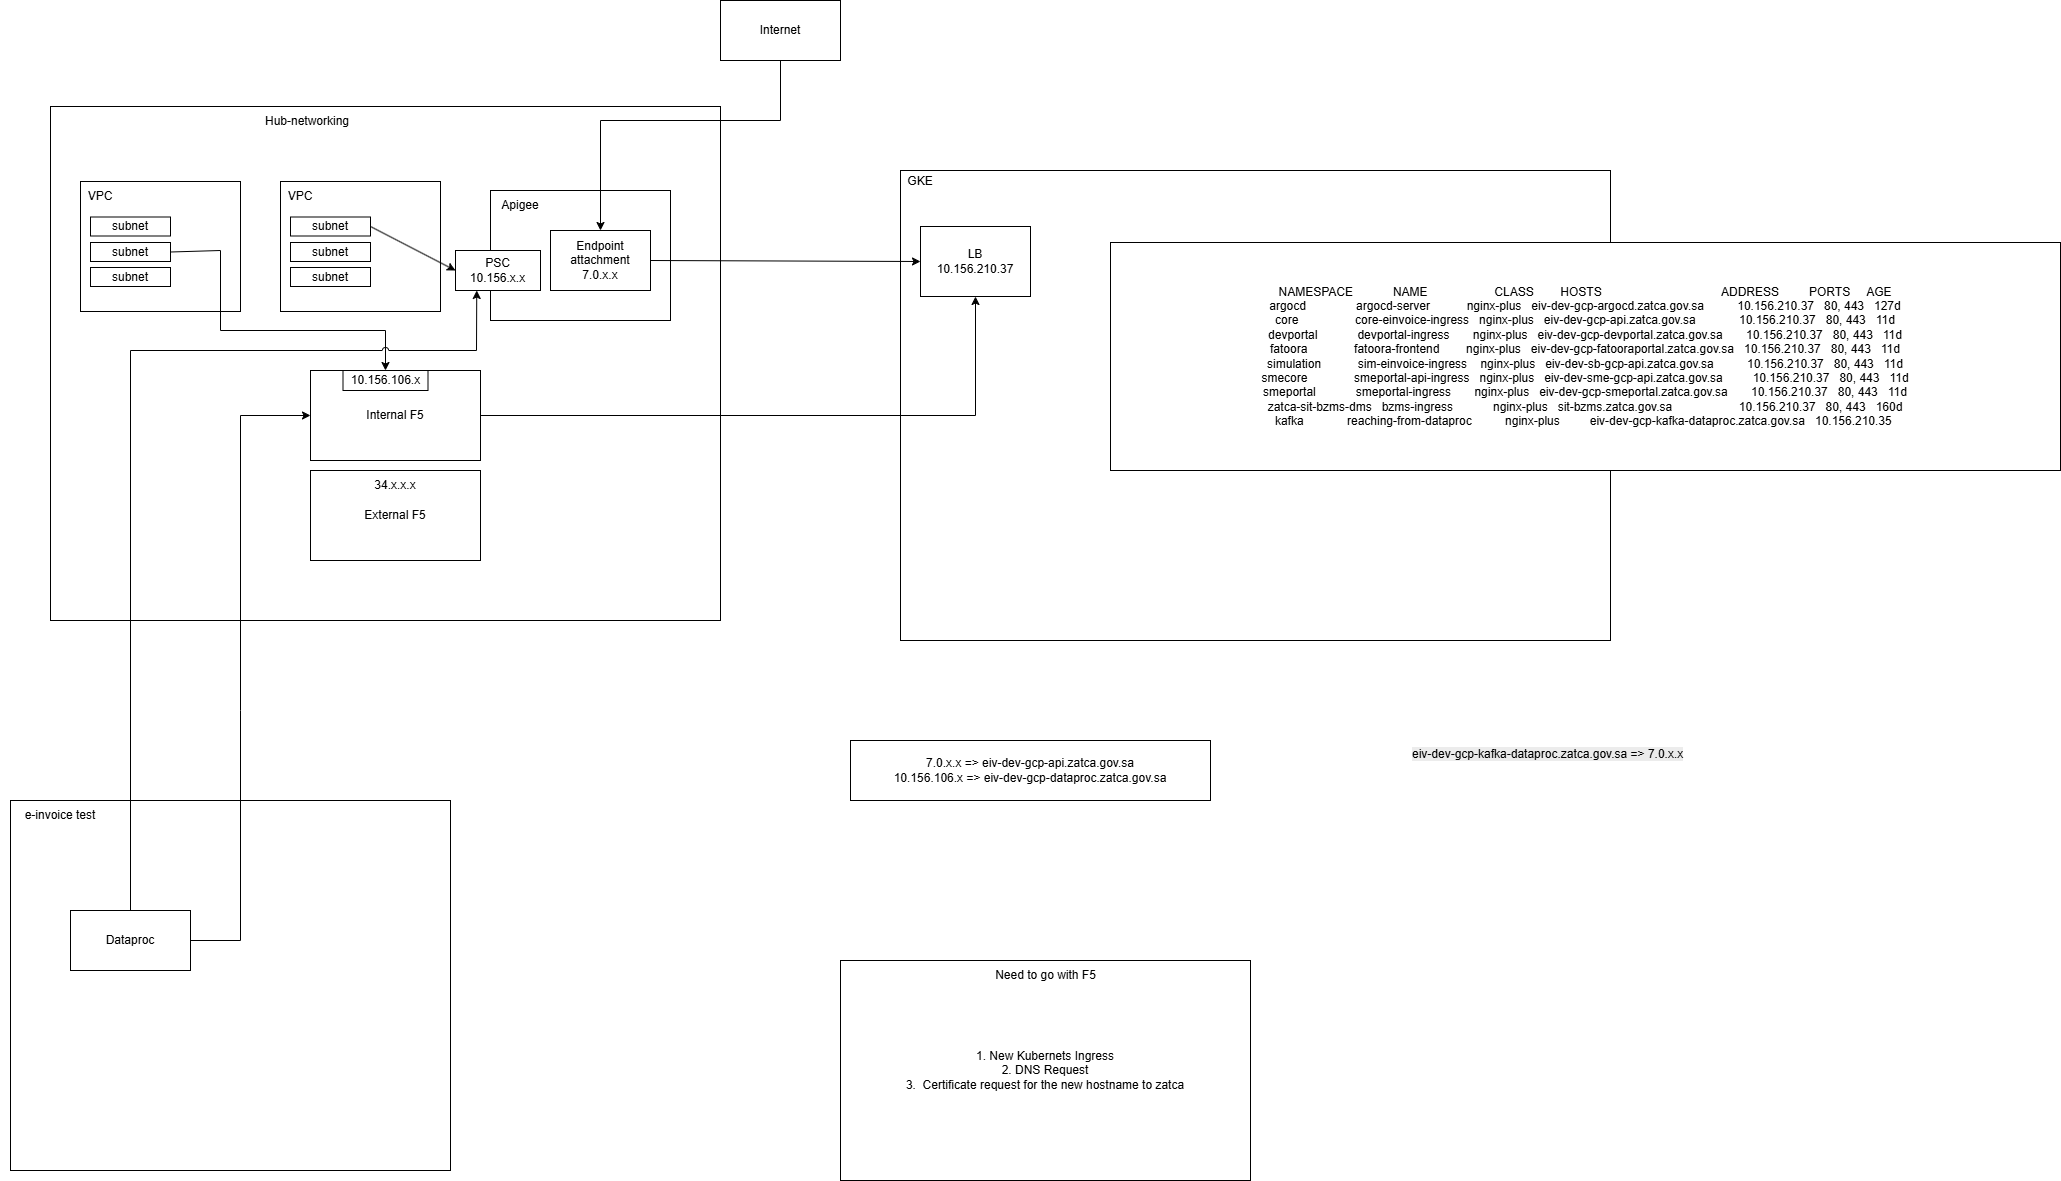

The diagram above was exported from draw.io. Its source (the exported page's mxGraphModel, read from the mxfile embedded in the PNG):
<mxGraphModel dx="2733" dy="816" grid="1" gridSize="10" guides="1" tooltips="1" connect="1" arrows="1" fold="1" page="1" pageScale="1" pageWidth="827" pageHeight="1169" math="0" shadow="0">
  <root>
    <mxCell id="0" />
    <mxCell id="1" parent="0" />
    <mxCell id="kJWXfd3DTNOTC3M4aOFK-11" parent="1" style="rounded=0;whiteSpace=wrap;html=1;" value="" vertex="1">
      <mxGeometry height="514" width="670" x="-300" y="746" as="geometry" />
    </mxCell>
    <mxCell id="kJWXfd3DTNOTC3M4aOFK-1" parent="1" style="rounded=0;whiteSpace=wrap;html=1;" value="" vertex="1">
      <mxGeometry height="470" width="710" x="550" y="810" as="geometry" />
    </mxCell>
    <mxCell id="kJWXfd3DTNOTC3M4aOFK-2" parent="1" style="text;html=1;whiteSpace=wrap;strokeColor=none;fillColor=none;align=center;verticalAlign=middle;rounded=0;" value="GKE" vertex="1">
      <mxGeometry height="30" width="60" x="540" y="806" as="geometry" />
    </mxCell>
    <mxCell id="kJWXfd3DTNOTC3M4aOFK-3" parent="1" style="rounded=0;whiteSpace=wrap;html=1;" value="LB&lt;div&gt;10.156.210.37&lt;/div&gt;" vertex="1">
      <mxGeometry height="70" width="110" x="570" y="866" as="geometry" />
    </mxCell>
    <mxCell id="kJWXfd3DTNOTC3M4aOFK-4" parent="1" style="rounded=0;whiteSpace=wrap;html=1;" value="" vertex="1">
      <mxGeometry height="130" width="180" x="140" y="830" as="geometry" />
    </mxCell>
    <mxCell id="kJWXfd3DTNOTC3M4aOFK-5" parent="1" style="text;html=1;whiteSpace=wrap;strokeColor=none;fillColor=none;align=center;verticalAlign=middle;rounded=0;" value="Apigee" vertex="1">
      <mxGeometry height="30" width="60" x="140" y="830" as="geometry" />
    </mxCell>
    <mxCell id="kJWXfd3DTNOTC3M4aOFK-6" parent="1" style="rounded=0;whiteSpace=wrap;html=1;" value="Endpoint attachment&lt;div&gt;7.0.x.x&lt;/div&gt;" vertex="1">
      <mxGeometry height="60" width="100" x="200" y="870" as="geometry" />
    </mxCell>
    <mxCell id="kJWXfd3DTNOTC3M4aOFK-7" edge="1" parent="1" source="kJWXfd3DTNOTC3M4aOFK-6" style="endArrow=classic;html=1;rounded=0;exitX=1;exitY=0.5;exitDx=0;exitDy=0;entryX=0;entryY=0.5;entryDx=0;entryDy=0;" target="kJWXfd3DTNOTC3M4aOFK-3" value="">
      <mxGeometry height="50" relative="1" width="50" as="geometry">
        <mxPoint x="390" y="930" as="sourcePoint" />
        <mxPoint x="440" y="880" as="targetPoint" />
      </mxGeometry>
    </mxCell>
    <mxCell id="kJWXfd3DTNOTC3M4aOFK-8" parent="1" style="rounded=0;whiteSpace=wrap;html=1;" value="Internet" vertex="1">
      <mxGeometry height="60" width="120" x="370" y="640" as="geometry" />
    </mxCell>
    <mxCell id="kJWXfd3DTNOTC3M4aOFK-9" edge="1" parent="1" source="kJWXfd3DTNOTC3M4aOFK-8" style="endArrow=classic;html=1;rounded=0;exitX=0.5;exitY=1;exitDx=0;exitDy=0;entryX=0.5;entryY=0;entryDx=0;entryDy=0;" target="kJWXfd3DTNOTC3M4aOFK-6" value="">
      <mxGeometry height="50" relative="1" width="50" as="geometry">
        <Array as="points">
          <mxPoint x="430" y="760" />
          <mxPoint x="250" y="760" />
        </Array>
        <mxPoint x="390" y="920" as="sourcePoint" />
        <mxPoint x="440" y="870" as="targetPoint" />
      </mxGeometry>
    </mxCell>
    <mxCell id="kJWXfd3DTNOTC3M4aOFK-10" parent="1" style="rounded=0;whiteSpace=wrap;html=1;" value="" vertex="1">
      <mxGeometry height="130" width="160" x="-70" y="821" as="geometry" />
    </mxCell>
    <mxCell id="kJWXfd3DTNOTC3M4aOFK-12" parent="1" style="text;html=1;whiteSpace=wrap;strokeColor=none;fillColor=none;align=center;verticalAlign=middle;rounded=0;" value="Hub-networking" vertex="1">
      <mxGeometry height="30" width="90" x="-88" y="746" as="geometry" />
    </mxCell>
    <mxCell id="kJWXfd3DTNOTC3M4aOFK-13" parent="1" style="text;html=1;whiteSpace=wrap;strokeColor=none;fillColor=none;align=center;verticalAlign=middle;rounded=0;" value="VPC" vertex="1">
      <mxGeometry height="30" width="60" x="-80" y="821" as="geometry" />
    </mxCell>
    <mxCell id="kJWXfd3DTNOTC3M4aOFK-14" parent="1" style="rounded=0;whiteSpace=wrap;html=1;" value="subnet" vertex="1">
      <mxGeometry height="19" width="80" x="-60" y="856.5" as="geometry" />
    </mxCell>
    <mxCell id="kJWXfd3DTNOTC3M4aOFK-15" parent="1" style="rounded=0;whiteSpace=wrap;html=1;" value="subnet" vertex="1">
      <mxGeometry height="19" width="80" x="-60" y="882" as="geometry" />
    </mxCell>
    <mxCell id="kJWXfd3DTNOTC3M4aOFK-16" parent="1" style="rounded=0;whiteSpace=wrap;html=1;" value="subnet" vertex="1">
      <mxGeometry height="19" width="80" x="-60" y="907" as="geometry" />
    </mxCell>
    <mxCell id="kJWXfd3DTNOTC3M4aOFK-17" parent="1" style="rounded=0;whiteSpace=wrap;html=1;" value="" vertex="1">
      <mxGeometry height="130" width="160" x="-270" y="821" as="geometry" />
    </mxCell>
    <mxCell id="kJWXfd3DTNOTC3M4aOFK-18" parent="1" style="text;html=1;whiteSpace=wrap;strokeColor=none;fillColor=none;align=center;verticalAlign=middle;rounded=0;" value="VPC" vertex="1">
      <mxGeometry height="30" width="60" x="-280" y="821" as="geometry" />
    </mxCell>
    <mxCell id="kJWXfd3DTNOTC3M4aOFK-19" parent="1" style="rounded=0;whiteSpace=wrap;html=1;" value="subnet" vertex="1">
      <mxGeometry height="19" width="80" x="-260" y="856.5" as="geometry" />
    </mxCell>
    <mxCell id="kJWXfd3DTNOTC3M4aOFK-20" parent="1" style="rounded=0;whiteSpace=wrap;html=1;" value="subnet" vertex="1">
      <mxGeometry height="19" width="80" x="-260" y="882" as="geometry" />
    </mxCell>
    <mxCell id="kJWXfd3DTNOTC3M4aOFK-21" parent="1" style="rounded=0;whiteSpace=wrap;html=1;" value="subnet" vertex="1">
      <mxGeometry height="19" width="80" x="-260" y="907" as="geometry" />
    </mxCell>
    <mxCell id="kJWXfd3DTNOTC3M4aOFK-22" parent="1" style="rounded=0;whiteSpace=wrap;html=1;" value="PSC&lt;div&gt;10.156.x.x&lt;/div&gt;" vertex="1">
      <mxGeometry height="40" width="85" x="105" y="890" as="geometry" />
    </mxCell>
    <mxCell id="kJWXfd3DTNOTC3M4aOFK-23" edge="1" parent="1" source="kJWXfd3DTNOTC3M4aOFK-14" style="endArrow=classic;html=1;rounded=0;exitX=1;exitY=0.5;exitDx=0;exitDy=0;entryX=0;entryY=0.5;entryDx=0;entryDy=0;" target="kJWXfd3DTNOTC3M4aOFK-22" value="">
      <mxGeometry height="50" relative="1" width="50" as="geometry">
        <mxPoint x="160" y="930" as="sourcePoint" />
        <mxPoint x="210" y="880" as="targetPoint" />
      </mxGeometry>
    </mxCell>
    <mxCell id="kJWXfd3DTNOTC3M4aOFK-24" parent="1" style="rounded=0;whiteSpace=wrap;html=1;" value="Internal F5" vertex="1">
      <mxGeometry height="90" width="170" x="-40" y="1010" as="geometry" />
    </mxCell>
    <mxCell id="kJWXfd3DTNOTC3M4aOFK-26" parent="1" style="rounded=0;whiteSpace=wrap;html=1;" value="10.156.106.x" vertex="1">
      <mxGeometry height="20" width="85" x="-7.5" y="1010" as="geometry" />
    </mxCell>
    <mxCell id="kJWXfd3DTNOTC3M4aOFK-27" edge="1" parent="1" source="kJWXfd3DTNOTC3M4aOFK-20" style="endArrow=classic;html=1;rounded=0;entryX=0.5;entryY=0;entryDx=0;entryDy=0;exitX=1;exitY=0.5;exitDx=0;exitDy=0;" target="kJWXfd3DTNOTC3M4aOFK-26" value="">
      <mxGeometry height="50" relative="1" width="50" as="geometry">
        <Array as="points">
          <mxPoint x="-130" y="890" />
          <mxPoint x="-130" y="970" />
          <mxPoint x="35" y="970" />
        </Array>
        <mxPoint x="20" y="890" as="sourcePoint" />
        <mxPoint x="280" y="860" as="targetPoint" />
      </mxGeometry>
    </mxCell>
    <mxCell id="kJWXfd3DTNOTC3M4aOFK-28" edge="1" parent="1" source="kJWXfd3DTNOTC3M4aOFK-24" style="endArrow=classic;html=1;rounded=0;exitX=1;exitY=0.5;exitDx=0;exitDy=0;entryX=0.5;entryY=1;entryDx=0;entryDy=0;" target="kJWXfd3DTNOTC3M4aOFK-3" value="">
      <mxGeometry height="50" relative="1" width="50" as="geometry">
        <Array as="points">
          <mxPoint x="625" y="1055" />
        </Array>
        <mxPoint x="130" y="870" as="sourcePoint" />
        <mxPoint x="180" y="820" as="targetPoint" />
      </mxGeometry>
    </mxCell>
    <mxCell id="kJWXfd3DTNOTC3M4aOFK-30" parent="1" style="rounded=0;whiteSpace=wrap;html=1;" value="" vertex="1">
      <mxGeometry height="370" width="440" x="-340" y="1440" as="geometry" />
    </mxCell>
    <mxCell id="kJWXfd3DTNOTC3M4aOFK-31" parent="1" style="text;html=1;whiteSpace=wrap;strokeColor=none;fillColor=none;align=center;verticalAlign=middle;rounded=0;" value="e-invoice test" vertex="1">
      <mxGeometry height="30" width="120" x="-350" y="1440" as="geometry" />
    </mxCell>
    <mxCell id="kJWXfd3DTNOTC3M4aOFK-32" parent="1" style="rounded=0;whiteSpace=wrap;html=1;" value="Dataproc" vertex="1">
      <mxGeometry height="60" width="120" x="-280" y="1550" as="geometry" />
    </mxCell>
    <mxCell id="kJWXfd3DTNOTC3M4aOFK-33" edge="1" parent="1" source="kJWXfd3DTNOTC3M4aOFK-32" style="endArrow=classic;html=1;rounded=0;exitX=1;exitY=0.5;exitDx=0;exitDy=0;entryX=0;entryY=0.5;entryDx=0;entryDy=0;" target="kJWXfd3DTNOTC3M4aOFK-24" value="">
      <mxGeometry height="50" relative="1" width="50" as="geometry">
        <Array as="points">
          <mxPoint x="-110" y="1580" />
          <mxPoint x="-110" y="1350" />
          <mxPoint x="-110" y="1055" />
        </Array>
        <mxPoint x="220" y="1240" as="sourcePoint" />
        <mxPoint x="270" y="1190" as="targetPoint" />
      </mxGeometry>
    </mxCell>
    <mxCell id="kJWXfd3DTNOTC3M4aOFK-34" parent="1" style="rounded=0;whiteSpace=wrap;html=1;" value="7.0.x.x =&amp;gt;&amp;nbsp;eiv-dev-gcp-api.zatca.gov.sa&lt;br&gt;&lt;div&gt;&lt;span style=&quot;background-color: transparent; color: light-dark(rgb(0, 0, 0), rgb(255, 255, 255));&quot;&gt;10.156.106.x =&amp;gt;&amp;nbsp;&lt;/span&gt;eiv-dev-gcp-dataproc.zatca.gov.sa&lt;/div&gt;" vertex="1">
      <mxGeometry height="60" width="360" x="500" y="1380" as="geometry" />
    </mxCell>
    <mxCell id="kJWXfd3DTNOTC3M4aOFK-35" parent="1" style="rounded=0;whiteSpace=wrap;html=1;" value="1. New Kubernets Ingress&lt;div&gt;2. DNS Request&lt;/div&gt;&lt;div&gt;3.&amp;nbsp;&amp;nbsp;&lt;span style=&quot;background-color: transparent; color: light-dark(rgb(0, 0, 0), rgb(255, 255, 255));&quot;&gt;Certificate request for the new hostname to zatca&lt;/span&gt;&lt;/div&gt;" vertex="1">
      <mxGeometry height="220" width="410" x="490" y="1600" as="geometry" />
    </mxCell>
    <mxCell id="kJWXfd3DTNOTC3M4aOFK-36" parent="1" style="rounded=0;whiteSpace=wrap;html=1;" value="External F5" vertex="1">
      <mxGeometry height="90" width="170" x="-40" y="1110" as="geometry" />
    </mxCell>
    <mxCell id="kJWXfd3DTNOTC3M4aOFK-37" parent="1" style="text;html=1;whiteSpace=wrap;strokeColor=none;fillColor=none;align=center;verticalAlign=middle;rounded=0;" value="34.x.x.x" vertex="1">
      <mxGeometry height="30" width="60" x="15" y="1110" as="geometry" />
    </mxCell>
    <mxCell id="kJWXfd3DTNOTC3M4aOFK-39" parent="1" style="rounded=0;whiteSpace=wrap;html=1;" value="&lt;div&gt;NAMESPACE&amp;nbsp; &amp;nbsp; &amp;nbsp; &amp;nbsp; &amp;nbsp; &amp;nbsp; NAME&amp;nbsp; &amp;nbsp; &amp;nbsp; &amp;nbsp; &amp;nbsp; &amp;nbsp; &amp;nbsp; &amp;nbsp; &amp;nbsp; &amp;nbsp; CLASS&amp;nbsp; &amp;nbsp; &amp;nbsp; &amp;nbsp; HOSTS&amp;nbsp; &amp;nbsp; &amp;nbsp; &amp;nbsp; &amp;nbsp; &amp;nbsp; &amp;nbsp; &amp;nbsp; &amp;nbsp; &amp;nbsp; &amp;nbsp; &amp;nbsp; &amp;nbsp; &amp;nbsp; &amp;nbsp; &amp;nbsp; &amp;nbsp; &amp;nbsp; ADDRESS&amp;nbsp; &amp;nbsp; &amp;nbsp; &amp;nbsp; &amp;nbsp;PORTS&amp;nbsp; &amp;nbsp; &amp;nbsp;AGE&lt;/div&gt;&lt;div&gt;argocd&amp;nbsp; &amp;nbsp; &amp;nbsp; &amp;nbsp; &amp;nbsp; &amp;nbsp; &amp;nbsp; &amp;nbsp;argocd-server&amp;nbsp; &amp;nbsp; &amp;nbsp; &amp;nbsp; &amp;nbsp; &amp;nbsp;nginx-plus&amp;nbsp; &amp;nbsp;eiv-dev-gcp-argocd.zatca.gov.sa&amp;nbsp; &amp;nbsp; &amp;nbsp; &amp;nbsp; &amp;nbsp; 10.156.210.37&amp;nbsp; &amp;nbsp;80, 443&amp;nbsp; &amp;nbsp;127d&lt;/div&gt;&lt;div&gt;core&amp;nbsp; &amp;nbsp; &amp;nbsp; &amp;nbsp; &amp;nbsp; &amp;nbsp; &amp;nbsp; &amp;nbsp; &amp;nbsp;core-einvoice-ingress&amp;nbsp; &amp;nbsp;nginx-plus&amp;nbsp; &amp;nbsp;eiv-dev-gcp-api.zatca.gov.sa&amp;nbsp; &amp;nbsp; &amp;nbsp; &amp;nbsp; &amp;nbsp; &amp;nbsp; &amp;nbsp;10.156.210.37&amp;nbsp; &amp;nbsp;80, 443&amp;nbsp; &amp;nbsp;11d&lt;/div&gt;&lt;div&gt;devportal&amp;nbsp; &amp;nbsp; &amp;nbsp; &amp;nbsp; &amp;nbsp; &amp;nbsp; devportal-ingress&amp;nbsp; &amp;nbsp; &amp;nbsp; &amp;nbsp;nginx-plus&amp;nbsp; &amp;nbsp;eiv-dev-gcp-devportal.zatca.gov.sa&amp;nbsp; &amp;nbsp; &amp;nbsp; &amp;nbsp;10.156.210.37&amp;nbsp; &amp;nbsp;80, 443&amp;nbsp; &amp;nbsp;11d&lt;/div&gt;&lt;div&gt;fatoora&amp;nbsp; &amp;nbsp; &amp;nbsp; &amp;nbsp; &amp;nbsp; &amp;nbsp; &amp;nbsp; fatoora-frontend&amp;nbsp; &amp;nbsp; &amp;nbsp; &amp;nbsp; nginx-plus&amp;nbsp; &amp;nbsp;eiv-dev-gcp-fatooraportal.zatca.gov.sa&amp;nbsp; &amp;nbsp;10.156.210.37&amp;nbsp; &amp;nbsp;80, 443&amp;nbsp; &amp;nbsp;11d&lt;/div&gt;&lt;div&gt;simulation&amp;nbsp; &amp;nbsp; &amp;nbsp; &amp;nbsp; &amp;nbsp; &amp;nbsp;sim-einvoice-ingress&amp;nbsp; &amp;nbsp; nginx-plus&amp;nbsp; &amp;nbsp;eiv-dev-sb-gcp-api.zatca.gov.sa&amp;nbsp; &amp;nbsp; &amp;nbsp; &amp;nbsp; &amp;nbsp; 10.156.210.37&amp;nbsp; &amp;nbsp;80, 443&amp;nbsp; &amp;nbsp;11d&lt;/div&gt;&lt;div&gt;smecore&amp;nbsp; &amp;nbsp; &amp;nbsp; &amp;nbsp; &amp;nbsp; &amp;nbsp; &amp;nbsp; smeportal-api-ingress&amp;nbsp; &amp;nbsp;nginx-plus&amp;nbsp; &amp;nbsp;eiv-dev-sme-gcp-api.zatca.gov.sa&amp;nbsp; &amp;nbsp; &amp;nbsp; &amp;nbsp; &amp;nbsp;10.156.210.37&amp;nbsp; &amp;nbsp;80, 443&amp;nbsp; &amp;nbsp;11d&lt;/div&gt;&lt;div&gt;smeportal&amp;nbsp; &amp;nbsp; &amp;nbsp; &amp;nbsp; &amp;nbsp; &amp;nbsp; smeportal-ingress&amp;nbsp; &amp;nbsp; &amp;nbsp; &amp;nbsp;nginx-plus&amp;nbsp; &amp;nbsp;eiv-dev-gcp-smeportal.zatca.gov.sa&amp;nbsp; &amp;nbsp; &amp;nbsp; &amp;nbsp;10.156.210.37&amp;nbsp; &amp;nbsp;80, 443&amp;nbsp; &amp;nbsp;11d&lt;/div&gt;&lt;div&gt;zatca-sit-bzms-dms&amp;nbsp; &amp;nbsp;bzms-ingress&amp;nbsp; &amp;nbsp; &amp;nbsp; &amp;nbsp; &amp;nbsp; &amp;nbsp; nginx-plus&amp;nbsp; &amp;nbsp;sit-bzms.zatca.gov.sa&amp;nbsp; &amp;nbsp; &amp;nbsp; &amp;nbsp; &amp;nbsp; &amp;nbsp; &amp;nbsp; &amp;nbsp; &amp;nbsp; &amp;nbsp; 10.156.210.37&amp;nbsp; &amp;nbsp;80, 443&amp;nbsp; &amp;nbsp;160d&lt;/div&gt;&lt;div&gt;kafka&amp;nbsp; &amp;nbsp; &amp;nbsp; &amp;nbsp; &amp;nbsp; &amp;nbsp; &amp;nbsp;&lt;span style=&quot;background-color: transparent; color: light-dark(rgb(0, 0, 0), rgb(255, 255, 255));&quot;&gt;reaching-from-dataproc&amp;nbsp;&lt;/span&gt;&lt;span style=&quot;background-color: transparent; color: light-dark(rgb(0, 0, 0), rgb(255, 255, 255));&quot;&gt;&amp;nbsp;&amp;nbsp; &amp;nbsp; &amp;nbsp; &amp;nbsp;&amp;nbsp;&lt;/span&gt;&lt;span style=&quot;background-color: transparent; color: light-dark(rgb(0, 0, 0), rgb(255, 255, 255));&quot;&gt;nginx-plus&amp;nbsp;&lt;/span&gt;&lt;span style=&quot;background-color: transparent; color: light-dark(rgb(0, 0, 0), rgb(255, 255, 255));&quot;&gt;&amp;nbsp; &amp;nbsp; &amp;nbsp; &amp;nbsp; eiv-dev-gcp-kafka-dataproc.zatca.gov.sa&amp;nbsp; &amp;nbsp;10.156.210.35&amp;nbsp;&lt;/span&gt;&lt;/div&gt;" vertex="1">
      <mxGeometry height="228" width="950" x="760" y="882" as="geometry" />
    </mxCell>
    <UserObject label="&lt;span style=&quot;color: rgb(0, 0, 0); font-family: Helvetica; font-size: 12px; font-style: normal; font-variant-ligatures: normal; font-variant-caps: normal; font-weight: 400; letter-spacing: normal; orphans: 2; text-align: center; text-indent: 0px; text-transform: none; widows: 2; word-spacing: 0px; -webkit-text-stroke-width: 0px; white-space: normal; background-color: rgb(236, 236, 236); text-decoration-thickness: initial; text-decoration-style: initial; text-decoration-color: initial; float: none; display: inline !important;&quot;&gt;eiv-dev-gcp-kafka-dataproc.zatca.gov.sa =&amp;gt; 7.0.x.x&lt;/span&gt;" link="&lt;span style=&quot;color: rgb(0, 0, 0); font-family: Helvetica; font-size: 12px; font-style: normal; font-variant-ligatures: normal; font-variant-caps: normal; font-weight: 400; letter-spacing: normal; orphans: 2; text-align: center; text-indent: 0px; text-transform: none; widows: 2; word-spacing: 0px; -webkit-text-stroke-width: 0px; white-space: normal; background-color: rgb(236, 236, 236); text-decoration-thickness: initial; text-decoration-style: initial; text-decoration-color: initial; display: inline !important; float: none;&quot;&gt;eiv-dev-gcp-kafka-dataproc.zatca.gov.sa&lt;/span&gt;" id="kJWXfd3DTNOTC3M4aOFK-40">
      <mxCell parent="1" style="text;whiteSpace=wrap;html=1;" vertex="1">
        <mxGeometry height="40" width="390" x="1060" y="1380" as="geometry" />
      </mxCell>
    </UserObject>
    <mxCell id="kJWXfd3DTNOTC3M4aOFK-41" edge="1" parent="1" source="kJWXfd3DTNOTC3M4aOFK-32" style="endArrow=classic;html=1;rounded=0;exitX=0.5;exitY=0;exitDx=0;exitDy=0;entryX=0.25;entryY=1;entryDx=0;entryDy=0;jumpStyle=arc;" target="kJWXfd3DTNOTC3M4aOFK-22" value="">
      <mxGeometry height="50" relative="1" width="50" as="geometry">
        <Array as="points">
          <mxPoint x="-220" y="990" />
          <mxPoint x="126" y="990" />
        </Array>
        <mxPoint x="-130" y="1290" as="sourcePoint" />
        <mxPoint x="-80" y="1240" as="targetPoint" />
      </mxGeometry>
    </mxCell>
    <mxCell id="kJWXfd3DTNOTC3M4aOFK-42" parent="1" style="text;html=1;whiteSpace=wrap;strokeColor=none;fillColor=none;align=center;verticalAlign=middle;rounded=0;" value="Need to go with F5" vertex="1">
      <mxGeometry height="30" width="115" x="637.5" y="1600" as="geometry" />
    </mxCell>
  </root>
</mxGraphModel>